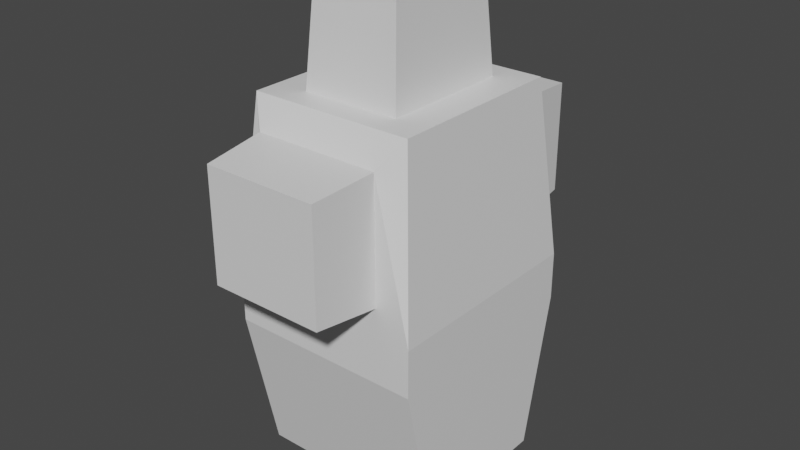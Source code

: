 # Source: character.blend  (saved by Blender 3.5.10; exported with 4.5.12 LTS)
import bpy
from mathutils import Matrix  # noqa: F401  (used for matrix-valued properties, if any)

bpy.ops.wm.read_factory_settings(use_empty=True)
scene = bpy.context.scene
scene.name = 'Scene'

# ---- collections
col_collection = bpy.data.collections.new('Collection'); scene.collection.children.link(col_collection)

# ---- materials (node trees are filled in below, after node groups)
mat_material = bpy.data.materials.new('Material')
mat_material.alpha_threshold = 0.0
mat_material.use_transparent_shadow = False
mat_material.roughness = 0.5
mat_material.line_color = (0.0, 0.0, 0.0, 1.0)

# ---- material node trees
mat_material.use_nodes = True; mat_material.node_tree.nodes.clear()
_N = mat_material.node_tree.nodes; _L = mat_material.node_tree.links
n0 = _N.new('ShaderNodeOutputMaterial'); n0.name = 'Material Output'; n0.location = (300, 300)
n1 = _N.new('ShaderNodeBsdfPrincipled'); n1.name = 'Principled BSDF'; n1.location = (10, 300)
n1.distribution = 'GGX'
n1.subsurface_method = 'RANDOM_WALK_SKIN'
n1.inputs[3].default_value = 1.45
n1.inputs[27].default_value = (0.0, 0.0, 0.0, 1.0)
n1.inputs[28].default_value = 1.0
_L.new(n1.outputs[0], n0.inputs[0])
n0.is_active_output = True

# ---- world
world_world = bpy.data.worlds.new('World'); scene.world = world_world
world_world.use_nodes = True; world_world.node_tree.nodes.clear()
_N = world_world.node_tree.nodes; _L = world_world.node_tree.links
n0 = _N.new('ShaderNodeOutputWorld'); n0.name = 'World Output'; n0.location = (300, 300)
n1 = _N.new('ShaderNodeBackground'); n1.name = 'Background'; n1.location = (10, 300)
n1.inputs[0].default_value = (0.05088, 0.05088, 0.05088, 1.0)
_L.new(n1.outputs[0], n0.inputs[0])
n0.is_active_output = True
world_world.color = (0.05088, 0.05088, 0.05088)
world_world.use_sun_shadow = False
world_world.sun_shadow_jitter_overblur = 0.0

# ---- meshes
me_cube = bpy.data.meshes.new('Cube')
me_cube.from_pydata([(1.0, 1.438, 2.0), (1.0, 1.0, 0.0), (1.0, -1.438, 2.0), (1.0, -1.0, 0.0), (-1.0, 1.438, 2.0), (-1.0, 1.0, 0.0), (-1.0, -1.438, 2.0), (-1.0, -1.0, 0.0), (1.0, 1.438, 2.0), (1.0, -1.438, 2.0), (-1.0, 1.438, 2.0), (-1.0, -1.438, 2.0), (0.5029, -0.8716, 4.93), (-0.5029, -0.8716, 4.93), (0.5029, 0.8716, 4.93), (-0.5029, 0.8716, 4.93), (-0.6439, 1.438, 2.974), (0.6439, 1.438, 2.974), (0.6439, -1.438, 2.974), (-0.6439, -1.438, 2.974), (0.6439, -1.438, 4.574), (-0.6439, -1.438, 4.574), (0.6439, 1.438, 4.574), (-0.6439, 1.438, 4.574), (0.4379, -0.759, 6.317), (-0.4379, -0.759, 6.317), (0.4379, 0.759, 6.317), (-0.4379, 0.759, 6.317), (0.8411, -1.21, 4.93), (-0.8411, -1.21, 4.93), (-0.8411, 1.21, 4.93), (0.8411, 1.21, 4.93), (-1.0, 1.438, 2.618), (1.0, -1.438, 2.618), (1.0, 1.438, 2.618), (-1.0, -1.438, 2.618), (0.6439, -1.438, 4.574), (-0.6439, -1.438, 4.574), (-0.6439, 1.438, 4.574), (0.6439, 1.438, 4.574), (-0.6439, 1.438, 2.974), (0.6439, -1.438, 2.974), (0.6439, 1.438, 2.974), (-0.6439, -1.438, 2.974), (0.6439, -1.438, 4.574), (-0.6439, -1.438, 4.574), (-0.6439, 1.438, 4.574), (0.6439, 1.438, 4.574), (-0.6439, 1.438, 2.974), (0.6439, -1.438, 2.974), (0.6439, 1.438, 2.974), (-0.6439, -1.438, 2.974), (-0.5846, 2.245, 4.5), (0.5846, 2.245, 4.5), (-0.5846, 2.245, 3.047), (0.5846, 2.245, 3.047), (0.5846, -2.28, 4.5), (-0.5846, -2.28, 4.5), (0.5846, -2.28, 3.047), (-0.5846, -2.28, 3.047)], [], [(20, 21, 37, 36), (3, 2, 6, 7), (7, 6, 4, 5), (5, 1, 3, 7), (1, 0, 2, 3), (5, 4, 0, 1), (0, 4, 10, 8), (6, 2, 9, 11), (15, 13, 25, 27), (16, 23, 38, 40), (32, 35, 29, 30), (33, 34, 31, 28), (2, 0, 34, 33), (4, 6, 35, 32), (6, 2, 33, 35), (0, 4, 32, 34), (12, 13, 29, 28), (14, 12, 28, 31), (13, 15, 30, 29), (15, 14, 31, 30), (26, 27, 25, 24), (13, 12, 24, 25), (14, 15, 27, 26), (12, 14, 26, 24), (21, 20, 28, 29), (22, 23, 30, 31), (23, 16, 32, 30), (20, 18, 33, 28), (17, 22, 31, 34), (19, 21, 29, 35), (18, 19, 35, 33), (16, 17, 34, 32), (39, 42, 50, 47), (43, 41, 49, 51), (17, 16, 40, 42), (21, 19, 43, 37), (18, 20, 36, 41), (23, 22, 39, 38), (19, 18, 41, 43), (22, 17, 42, 39), (46, 47, 53, 52), (49, 44, 56, 58), (40, 38, 46, 48), (36, 37, 45, 44), (42, 40, 48, 50), (37, 43, 51, 45), (41, 36, 44, 49), (38, 39, 47, 46), (55, 54, 52, 53), (47, 50, 55, 53), (48, 46, 52, 54), (50, 48, 54, 55), (59, 58, 56, 57), (51, 49, 58, 59), (44, 45, 57, 56), (45, 51, 59, 57)])
_uv = me_cube.uv_layers.new(name='UVMap')
_uv.uv.foreach_set('vector', [0.625, 0.7945, 0.625, 0.9555, 0.625, 0.9555, 0.625, 0.7945, 0.375, 0.75, 0.625, 0.75, 0.625, 1.0, 0.375, 1.0, 0.375, 0.0, 0.625, 0.0, 0.625, 0.25, 0.375, 0.25, 0.125, 0.5, 0.375, 0.5, 0.375, 0.75, 0.125, 0.75, 0.375, 0.5, 0.625, 0.5, 0.625, 0.75, 0.375, 0.75, 0.375, 0.25, 0.625, 0.25, 0.625, 0.5, 0.375, 0.5, 0.625, 0.5, 0.875, 0.5, 0.875, 0.5, 0.625, 0.5, 0.875, 0.75, 0.625, 0.75, 0.625, 0.75, 0.875, 0.75, 0.8247, 0.5349, 0.8247, 0.7151, 0.8247, 0.7151, 0.8247, 0.5349, 0.625, 0.2945, 0.625, 0.2945, 0.625, 0.2945, 0.625, 0.2945, 0.625, 0.25, 0.625, 0.0, 0.625, 0.0, 0.625, 0.25, 0.625, 0.75, 0.625, 0.5, 0.625, 0.5, 0.625, 0.75, 0.625, 0.75, 0.625, 0.5, 0.625, 0.5, 0.625, 0.75, 0.625, 0.25, 0.625, 0.0, 0.625, 0.0, 0.625, 0.25, 0.625, 1.0, 0.625, 0.75, 0.625, 0.75, 0.625, 1.0, 0.625, 0.5, 0.625, 0.25, 0.625, 0.25, 0.625, 0.5, 0.6753, 0.7151, 0.8247, 0.7151, 0.875, 0.75, 0.625, 0.75, 0.6753, 0.5349, 0.6753, 0.7151, 0.625, 0.75, 0.625, 0.5, 0.8247, 0.7151, 0.8247, 0.5349, 0.875, 0.5, 0.875, 0.75, 0.8247, 0.5349, 0.6753, 0.5349, 0.625, 0.5, 0.875, 0.5, 0.6753, 0.5349, 0.8247, 0.5349, 0.8247, 0.7151, 0.6753, 0.7151, 0.8247, 0.7151, 0.6753, 0.7151, 0.6753, 0.7151, 0.8247, 0.7151, 0.6753, 0.5349, 0.8247, 0.5349, 0.8247, 0.5349, 0.6753, 0.5349, 0.6753, 0.7151, 0.6753, 0.5349, 0.6753, 0.5349, 0.6753, 0.7151, 0.625, 0.9555, 0.625, 0.7945, 0.625, 0.75, 0.625, 1.0, 0.625, 0.4555, 0.625, 0.2945, 0.625, 0.25, 0.625, 0.5, 0.625, 0.2945, 0.625, 0.2945, 0.625, 0.25, 0.625, 0.25, 0.625, 0.7945, 0.625, 0.7945, 0.625, 0.75, 0.625, 0.75, 0.625, 0.4555, 0.625, 0.4555, 0.625, 0.5, 0.625, 0.5, 0.625, 0.9555, 0.625, 0.9555, 0.625, 1.0, 0.625, 1.0, 0.625, 0.7945, 0.625, 0.9555, 0.625, 1.0, 0.625, 0.75, 0.625, 0.2945, 0.625, 0.4555, 0.625, 0.5, 0.625, 0.25, 0.625, 0.4555, 0.625, 0.4555, 0.625, 0.4555, 0.625, 0.4555, 0.625, 0.9555, 0.625, 0.7945, 0.625, 0.7945, 0.625, 0.9555, 0.625, 0.4555, 0.625, 0.2945, 0.625, 0.2945, 0.625, 0.4555, 0.625, 0.9555, 0.625, 0.9555, 0.625, 0.9555, 0.625, 0.9555, 0.625, 0.7945, 0.625, 0.7945, 0.625, 0.7945, 0.625, 0.7945, 0.625, 0.2945, 0.625, 0.4555, 0.625, 0.4555, 0.625, 0.2945, 0.625, 0.9555, 0.625, 0.7945, 0.625, 0.7945, 0.625, 0.9555, 0.625, 0.4555, 0.625, 0.4555, 0.625, 0.4555, 0.625, 0.4555, 0.625, 0.2945, 0.625, 0.4555, 0.625, 0.4555, 0.625, 0.2945, 0.625, 0.7945, 0.625, 0.7945, 0.625, 0.7945, 0.625, 0.7945, 0.625, 0.2945, 0.625, 0.2945, 0.625, 0.2945, 0.625, 0.2945, 0.625, 0.7945, 0.625, 0.9555, 0.625, 0.9555, 0.625, 0.7945, 0.625, 0.4555, 0.625, 0.2945, 0.625, 0.2945, 0.625, 0.4555, 0.625, 0.9555, 0.625, 0.9555, 0.625, 0.9555, 0.625, 0.9555, 0.625, 0.7945, 0.625, 0.7945, 0.625, 0.7945, 0.625, 0.7945, 0.625, 0.2945, 0.625, 0.4555, 0.625, 0.4555, 0.625, 0.2945, 0.625, 0.4555, 0.625, 0.2945, 0.625, 0.2945, 0.625, 0.4555, 0.625, 0.4555, 0.625, 0.4555, 0.625, 0.4555, 0.625, 0.4555, 0.625, 0.2945, 0.625, 0.2945, 0.625, 0.2945, 0.625, 0.2945, 0.625, 0.4555, 0.625, 0.2945, 0.625, 0.2945, 0.625, 0.4555, 0.625, 0.9555, 0.625, 0.7945, 0.625, 0.7945, 0.625, 0.9555, 0.625, 0.9555, 0.625, 0.7945, 0.625, 0.7945, 0.625, 0.9555, 0.625, 0.7945, 0.625, 0.9555, 0.625, 0.9555, 0.625, 0.7945, 0.625, 0.9555, 0.625, 0.9555, 0.625, 0.9555, 0.625, 0.9555])
me_cube.materials.append(mat_material)
me_cube.use_mirror_vertex_groups = False
me_cube.update()

# ---- objects
ob_cube = bpy.data.objects.new('Cube', me_cube)

# ---- transforms, parenting, visibility, modifiers, constraints
ob_cube.location = (0.0, 0.0, 0.0)
ob_cube.scale = (0.2032, 0.1562, 0.1588)
ob_cube.lock_rotations_4d = False
ob_cube.empty_display_type = 'ARROWS'
ob_cube.lineart.crease_threshold = 0.0

# ---- collection membership
col_collection.objects.link(ob_cube)

# ---- scene / render settings (as saved in the file)
scene.frame_start = 1; scene.frame_end = 250; scene.frame_set(1)
scene.render.engine = 'BLENDER_EEVEE_NEXT'
scene.cycles.sampling_pattern = 'TABULATED_SOBOL'
scene.view_settings.view_transform = 'Filmic'
bpy.context.view_layer.update()

# ---- added for rendering (the .blend has no active camera and no usable light): camera, sun
cam_auto = bpy.data.cameras.new('AutoCamera')
cam_auto.lens = 50.0
cam_auto.sensor_width = 36.0
cam_auto.clip_end = 1000.0
ob_auto_camera = bpy.data.objects.new('AutoCamera', cam_auto)
scene.collection.objects.link(ob_auto_camera)
ob_auto_camera.location = (1.19603, -1.43799, 1.45847)
ob_auto_camera.rotation_euler = (1.09748, -7.21219e-08, 0.694738)
scene.camera = ob_auto_camera
light_auto_sun = bpy.data.lights.new('AutoSun', 'SUN')
light_auto_sun.energy = 3.0
light_auto_sun.angle = 0.0523599
ob_auto_sun = bpy.data.objects.new('AutoSun', light_auto_sun)
scene.collection.objects.link(ob_auto_sun)
ob_auto_sun.rotation_euler = (0.872665, 0.174533, 0.523599)
bpy.context.view_layer.update()

